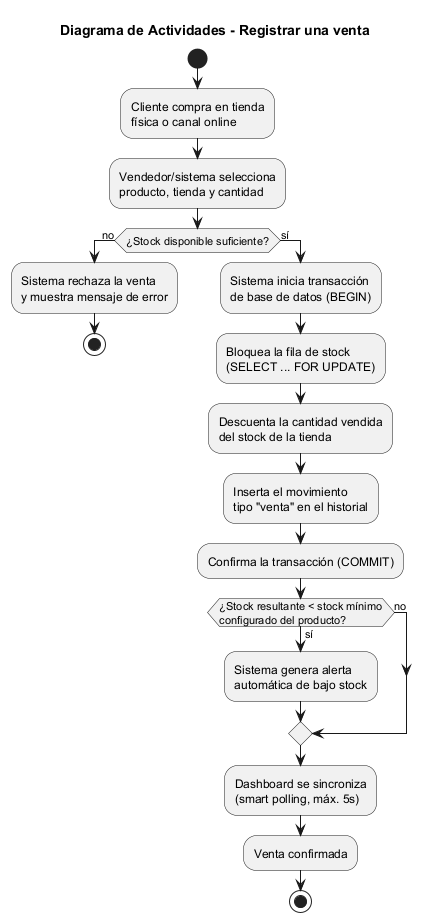

The diagram above was rendered by PlantUML. Its source (embedded in the PNG):
@startuml 04-actividad-venta
title Diagrama de Actividades - Registrar una venta

start
:Cliente compra en tienda\nfísica o canal online;
:Vendedor/sistema selecciona\nproducto, tienda y cantidad;

if (¿Stock disponible suficiente?) then (no)
  :Sistema rechaza la venta\ny muestra mensaje de error;
  stop
else (sí)
  :Sistema inicia transacción\nde base de datos (BEGIN);
  :Bloquea la fila de stock\n(SELECT ... FOR UPDATE);
  :Descuenta la cantidad vendida\ndel stock de la tienda;
  :Inserta el movimiento\ntipo "venta" en el historial;
  :Confirma la transacción (COMMIT);

  if (¿Stock resultante < stock mínimo\nconfigurado del producto?) then (sí)
    :Sistema genera alerta\nautomática de bajo stock;
  else (no)
  endif

  :Dashboard se sincroniza\n(smart polling, máx. 5s);
  :Venta confirmada;
  stop
endif

@enduml